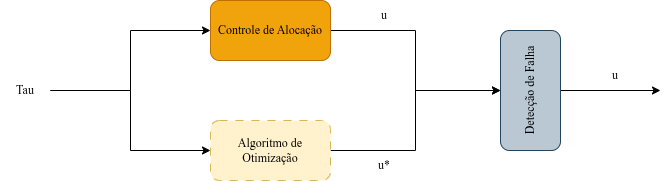

The diagram above was exported from draw.io. Its source (the exported page's mxGraphModel, read from the mxfile embedded in the PNG):
<mxGraphModel dx="1356" dy="764" grid="1" gridSize="10" guides="1" tooltips="1" connect="1" arrows="1" fold="1" page="1" pageScale="1" pageWidth="827" pageHeight="1169" math="0" shadow="0">
  <root>
    <mxCell id="0" />
    <mxCell id="1" parent="0" />
    <mxCell id="NVDUf838jcxviSau8wNU-7" style="edgeStyle=orthogonalEdgeStyle;rounded=0;orthogonalLoop=1;jettySize=auto;html=1;exitX=1;exitY=0.5;exitDx=0;exitDy=0;entryX=0.5;entryY=0;entryDx=0;entryDy=0;" edge="1" parent="1" source="NVDUf838jcxviSau8wNU-1" target="NVDUf838jcxviSau8wNU-3">
      <mxGeometry relative="1" as="geometry" />
    </mxCell>
    <mxCell id="NVDUf838jcxviSau8wNU-1" value="&lt;font face=&quot;Times New Roman&quot;&gt;Controle de Alocação&lt;/font&gt;" style="rounded=1;whiteSpace=wrap;html=1;fillColor=#f0a30a;strokeColor=#BD7000;fontColor=#000000;" vertex="1" parent="1">
      <mxGeometry x="240" y="610" width="120" height="60" as="geometry" />
    </mxCell>
    <mxCell id="NVDUf838jcxviSau8wNU-8" style="edgeStyle=orthogonalEdgeStyle;rounded=0;orthogonalLoop=1;jettySize=auto;html=1;exitX=1;exitY=0.5;exitDx=0;exitDy=0;entryX=0.5;entryY=0;entryDx=0;entryDy=0;" edge="1" parent="1" source="NVDUf838jcxviSau8wNU-2" target="NVDUf838jcxviSau8wNU-3">
      <mxGeometry relative="1" as="geometry">
        <mxPoint x="500" y="720" as="targetPoint" />
      </mxGeometry>
    </mxCell>
    <mxCell id="NVDUf838jcxviSau8wNU-2" value="&lt;font face=&quot;Times New Roman&quot;&gt;Algoritmo de Otimização&lt;/font&gt;" style="rounded=1;whiteSpace=wrap;html=1;dashed=1;dashPattern=8 8;fillColor=#fff2cc;strokeColor=#d6b656;" vertex="1" parent="1">
      <mxGeometry x="240" y="730" width="120" height="60" as="geometry" />
    </mxCell>
    <mxCell id="NVDUf838jcxviSau8wNU-9" style="edgeStyle=orthogonalEdgeStyle;rounded=0;orthogonalLoop=1;jettySize=auto;html=1;exitX=0.5;exitY=1;exitDx=0;exitDy=0;" edge="1" parent="1" source="NVDUf838jcxviSau8wNU-3">
      <mxGeometry relative="1" as="geometry">
        <mxPoint x="690" y="700" as="targetPoint" />
      </mxGeometry>
    </mxCell>
    <mxCell id="NVDUf838jcxviSau8wNU-3" value="&lt;font face=&quot;Times New Roman&quot;&gt;Detecção de Falha&lt;/font&gt;" style="rounded=1;whiteSpace=wrap;html=1;rotation=-90;fillColor=#bac8d3;strokeColor=#23445d;" vertex="1" parent="1">
      <mxGeometry x="500" y="670" width="120" height="60" as="geometry" />
    </mxCell>
    <mxCell id="NVDUf838jcxviSau8wNU-5" style="edgeStyle=orthogonalEdgeStyle;rounded=0;orthogonalLoop=1;jettySize=auto;html=1;exitX=1;exitY=0.5;exitDx=0;exitDy=0;entryX=0;entryY=0.5;entryDx=0;entryDy=0;" edge="1" parent="1" source="NVDUf838jcxviSau8wNU-4" target="NVDUf838jcxviSau8wNU-1">
      <mxGeometry relative="1" as="geometry" />
    </mxCell>
    <mxCell id="NVDUf838jcxviSau8wNU-6" style="edgeStyle=orthogonalEdgeStyle;rounded=0;orthogonalLoop=1;jettySize=auto;html=1;exitX=1;exitY=0.5;exitDx=0;exitDy=0;entryX=0;entryY=0.5;entryDx=0;entryDy=0;" edge="1" parent="1" source="NVDUf838jcxviSau8wNU-4" target="NVDUf838jcxviSau8wNU-2">
      <mxGeometry relative="1" as="geometry" />
    </mxCell>
    <mxCell id="NVDUf838jcxviSau8wNU-4" value="&lt;font face=&quot;Times New Roman&quot;&gt;Tau&lt;/font&gt;" style="text;html=1;whiteSpace=wrap;strokeColor=none;fillColor=none;align=center;verticalAlign=middle;rounded=0;" vertex="1" parent="1">
      <mxGeometry x="30" y="685" width="50" height="30" as="geometry" />
    </mxCell>
    <mxCell id="NVDUf838jcxviSau8wNU-13" value="&lt;font face=&quot;Times New Roman&quot;&gt;u*&lt;/font&gt;" style="text;html=1;whiteSpace=wrap;strokeColor=none;fillColor=none;align=center;verticalAlign=middle;rounded=0;" vertex="1" parent="1">
      <mxGeometry x="389" y="760" width="50" height="30" as="geometry" />
    </mxCell>
    <mxCell id="NVDUf838jcxviSau8wNU-14" value="&lt;font face=&quot;Times New Roman&quot;&gt;u&lt;/font&gt;" style="text;html=1;whiteSpace=wrap;strokeColor=none;fillColor=none;align=center;verticalAlign=middle;rounded=0;" vertex="1" parent="1">
      <mxGeometry x="389" y="610" width="50" height="30" as="geometry" />
    </mxCell>
    <mxCell id="NVDUf838jcxviSau8wNU-15" value="&lt;font face=&quot;Times New Roman&quot;&gt;u&lt;/font&gt;" style="text;html=1;whiteSpace=wrap;strokeColor=none;fillColor=none;align=center;verticalAlign=middle;rounded=0;" vertex="1" parent="1">
      <mxGeometry x="620" y="670" width="50" height="30" as="geometry" />
    </mxCell>
  </root>
</mxGraphModel>